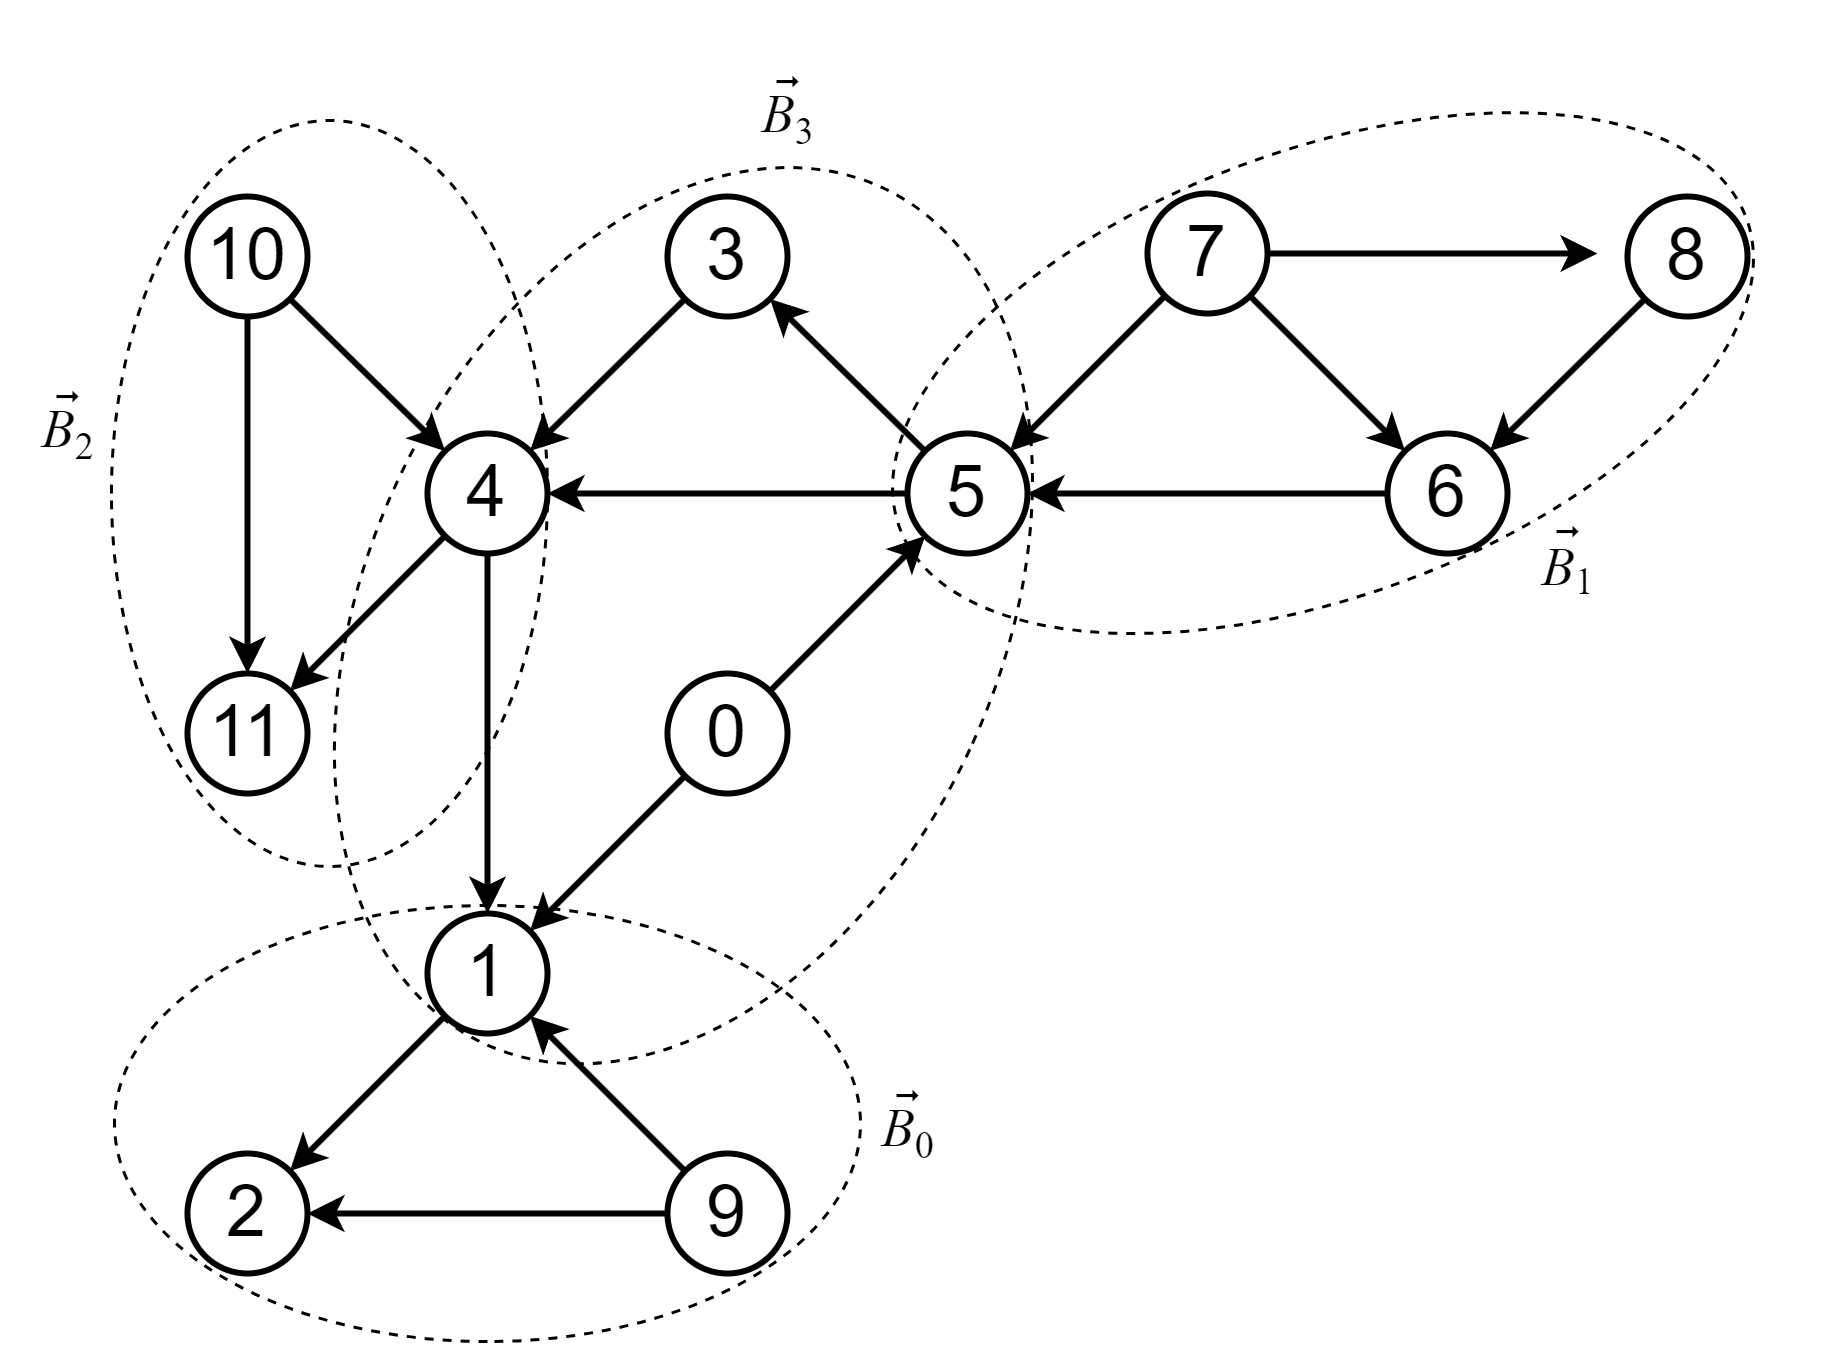

The diagram above was exported from draw.io. Its source (the exported page's mxGraphModel, read from the mxfile embedded in the PNG):
<mxGraphModel dx="1434" dy="841" grid="1" gridSize="10" guides="1" tooltips="1" connect="1" arrows="1" fold="1" page="1" pageScale="1" pageWidth="827" pageHeight="1169" background="none" math="0" shadow="0">
  <root>
    <mxCell id="0" />
    <mxCell id="1" parent="0" />
    <mxCell id="VpHzmzro31c7H7pZUwm9-26" value="" style="ellipse;whiteSpace=wrap;html=1;fillColor=none;dashed=1;rotation=70;" vertex="1" parent="1">
      <mxGeometry x="584.09" y="29.61" width="148.84" height="300.52" as="geometry" />
    </mxCell>
    <mxCell id="VpHzmzro31c7H7pZUwm9-14" value="" style="ellipse;whiteSpace=wrap;html=1;fillColor=none;dashed=1;rotation=-180;" vertex="1" parent="1">
      <mxGeometry x="254.65999999999997" y="95.67" width="145.34" height="248.66" as="geometry" />
    </mxCell>
    <mxCell id="VpHzmzro31c7H7pZUwm9-11" value="" style="ellipse;whiteSpace=wrap;html=1;fillColor=none;dashed=1;rotation=90;" vertex="1" parent="1">
      <mxGeometry x="307.33" y="305.68" width="145.34" height="248.66" as="geometry" />
    </mxCell>
    <mxCell id="_PjYLiZ7u1xAUvMMXe8_-25" value="" style="ellipse;whiteSpace=wrap;html=1;fillColor=none;dashed=1;rotation=25;" parent="1" vertex="1">
      <mxGeometry x="339.97" y="103.4" width="210.68" height="314.67" as="geometry" />
    </mxCell>
    <mxCell id="_PjYLiZ7u1xAUvMMXe8_-1" value="&lt;font face=&quot;Helvetica&quot; style=&quot;font-size: 24px;&quot;&gt;1&lt;/font&gt;" style="ellipse;whiteSpace=wrap;html=1;aspect=fixed;strokeWidth=2;" parent="1" vertex="1">
      <mxGeometry x="360" y="360" width="40" height="40" as="geometry" />
    </mxCell>
    <mxCell id="_PjYLiZ7u1xAUvMMXe8_-2" value="&lt;font face=&quot;Helvetica&quot; style=&quot;font-size: 24px;&quot;&gt;9&lt;/font&gt;" style="ellipse;whiteSpace=wrap;html=1;aspect=fixed;strokeWidth=2;" parent="1" vertex="1">
      <mxGeometry x="440" y="440" width="40" height="40" as="geometry" />
    </mxCell>
    <mxCell id="_PjYLiZ7u1xAUvMMXe8_-3" value="&lt;font face=&quot;Helvetica&quot; style=&quot;font-size: 24px;&quot;&gt;2&lt;/font&gt;" style="ellipse;whiteSpace=wrap;html=1;aspect=fixed;strokeWidth=2;" parent="1" vertex="1">
      <mxGeometry x="280" y="440" width="40" height="40" as="geometry" />
    </mxCell>
    <mxCell id="_PjYLiZ7u1xAUvMMXe8_-12" value="" style="endArrow=classic;html=1;rounded=0;exitX=0;exitY=0;exitDx=0;exitDy=0;entryX=1;entryY=1;entryDx=0;entryDy=0;strokeWidth=2;" parent="1" source="_PjYLiZ7u1xAUvMMXe8_-2" target="_PjYLiZ7u1xAUvMMXe8_-1" edge="1">
      <mxGeometry width="50" height="50" relative="1" as="geometry">
        <mxPoint x="640" y="580" as="sourcePoint" />
        <mxPoint x="690" y="530" as="targetPoint" />
      </mxGeometry>
    </mxCell>
    <mxCell id="_PjYLiZ7u1xAUvMMXe8_-14" value="" style="endArrow=classic;html=1;rounded=0;exitX=0;exitY=0.5;exitDx=0;exitDy=0;entryX=1;entryY=0.5;entryDx=0;entryDy=0;strokeWidth=2;" parent="1" source="_PjYLiZ7u1xAUvMMXe8_-2" target="_PjYLiZ7u1xAUvMMXe8_-3" edge="1">
      <mxGeometry width="50" height="50" relative="1" as="geometry">
        <mxPoint x="640" y="580" as="sourcePoint" />
        <mxPoint x="690" y="530" as="targetPoint" />
      </mxGeometry>
    </mxCell>
    <mxCell id="_PjYLiZ7u1xAUvMMXe8_-15" value="" style="endArrow=classic;html=1;rounded=0;exitX=0;exitY=1;exitDx=0;exitDy=0;entryX=1;entryY=0;entryDx=0;entryDy=0;strokeWidth=2;" parent="1" source="_PjYLiZ7u1xAUvMMXe8_-1" target="_PjYLiZ7u1xAUvMMXe8_-3" edge="1">
      <mxGeometry width="50" height="50" relative="1" as="geometry">
        <mxPoint x="456" y="456" as="sourcePoint" />
        <mxPoint x="404" y="404" as="targetPoint" />
      </mxGeometry>
    </mxCell>
    <mxCell id="ZnwNd1amS8vzW6LrnCgQ-1" value="&lt;i style=&quot;font-size: 18px;&quot;&gt;B&lt;/i&gt;&lt;sub style=&quot;&quot;&gt;&lt;font style=&quot;font-size: 12.5px;&quot;&gt;1&lt;/font&gt;&lt;/sub&gt;" style="text;html=1;align=center;verticalAlign=middle;resizable=0;points=[];autosize=1;strokeColor=none;fillColor=none;strokeWidth=1;fontFamily=Times New Roman;fontStyle=0" parent="1" vertex="1">
      <mxGeometry x="720" y="226" width="40" height="40" as="geometry" />
    </mxCell>
    <mxCell id="ZnwNd1amS8vzW6LrnCgQ-4" value="&lt;span style=&quot;&quot;&gt;&lt;span style=&quot;font-style: italic; font-size: 18px;&quot;&gt;B&lt;/span&gt;&lt;span style=&quot;font-size: 15px;&quot;&gt;&lt;sub style=&quot;&quot;&gt;0&lt;/sub&gt;&lt;/span&gt;&lt;/span&gt;" style="text;html=1;align=center;verticalAlign=middle;resizable=0;points=[];autosize=1;strokeColor=none;fillColor=none;strokeWidth=1;fontFamily=Times New Roman;fontStyle=0" parent="1" vertex="1">
      <mxGeometry x="500" y="412.51" width="40" height="40" as="geometry" />
    </mxCell>
    <mxCell id="ZnwNd1amS8vzW6LrnCgQ-5" value="&lt;span style=&quot;&quot;&gt;&lt;span style=&quot;font-style: italic; font-size: 18px;&quot;&gt;B&lt;/span&gt;&lt;span style=&quot;font-size: 15px;&quot;&gt;&lt;sub style=&quot;&quot;&gt;2&lt;/sub&gt;&lt;/span&gt;&lt;/span&gt;" style="text;html=1;align=center;verticalAlign=middle;resizable=0;points=[];autosize=1;strokeColor=none;fillColor=none;strokeWidth=1;fontFamily=Times New Roman;fontStyle=0" parent="1" vertex="1">
      <mxGeometry x="220" y="180" width="40" height="40" as="geometry" />
    </mxCell>
    <mxCell id="ZnwNd1amS8vzW6LrnCgQ-6" value="&lt;span style=&quot;&quot;&gt;&lt;span style=&quot;font-style: italic; font-size: 18px;&quot;&gt;B&lt;/span&gt;&lt;span style=&quot;font-size: 15px;&quot;&gt;&lt;sub style=&quot;&quot;&gt;3&lt;/sub&gt;&lt;/span&gt;&lt;/span&gt;" style="text;html=1;align=center;verticalAlign=middle;resizable=0;points=[];autosize=1;strokeColor=none;fillColor=none;strokeWidth=1;fontFamily=Times New Roman;fontStyle=0" parent="1" vertex="1">
      <mxGeometry x="460" y="75" width="40" height="40" as="geometry" />
    </mxCell>
    <mxCell id="ZnwNd1amS8vzW6LrnCgQ-13" value="&lt;var class=&quot;vector&quot;&gt;&lt;span&gt;&lt;font style=&quot;font-size: 18px;&quot;&gt;⃗&lt;/font&gt;&lt;/span&gt;&lt;/var&gt;" style="text;html=1;align=center;verticalAlign=middle;resizable=0;points=[];autosize=1;strokeColor=none;fillColor=none;fontFamily=Times New Roman;fontStyle=0" parent="1" vertex="1">
      <mxGeometry x="230" y="175" width="20" height="40" as="geometry" />
    </mxCell>
    <mxCell id="ZnwNd1amS8vzW6LrnCgQ-14" value="&lt;var class=&quot;vector&quot;&gt;&lt;span&gt;&lt;font style=&quot;font-size: 18px;&quot;&gt;⃗&lt;/font&gt;&lt;/span&gt;&lt;/var&gt;" style="text;html=1;align=center;verticalAlign=middle;resizable=0;points=[];autosize=1;strokeColor=none;fillColor=none;fontFamily=Times New Roman;" parent="1" vertex="1">
      <mxGeometry x="730" y="220" width="20" height="40" as="geometry" />
    </mxCell>
    <mxCell id="ZnwNd1amS8vzW6LrnCgQ-15" value="&lt;var class=&quot;vector&quot;&gt;&lt;span&gt;&lt;font style=&quot;font-size: 18px;&quot;&gt;⃗&lt;/font&gt;&lt;/span&gt;&lt;/var&gt;" style="text;html=1;align=center;verticalAlign=middle;resizable=0;points=[];autosize=1;strokeColor=none;fillColor=none;fontFamily=Times New Roman;" parent="1" vertex="1">
      <mxGeometry x="510" y="407.51" width="20" height="40" as="geometry" />
    </mxCell>
    <mxCell id="ZnwNd1amS8vzW6LrnCgQ-18" value="&lt;var class=&quot;vector&quot;&gt;&lt;span&gt;&lt;font style=&quot;font-size: 18px;&quot;&gt;⃗&lt;/font&gt;&lt;/span&gt;&lt;/var&gt;" style="text;html=1;align=center;verticalAlign=middle;resizable=0;points=[];autosize=1;strokeColor=none;fillColor=none;fontFamily=Times New Roman;" parent="1" vertex="1">
      <mxGeometry x="470" y="70" width="20" height="40" as="geometry" />
    </mxCell>
    <mxCell id="VpHzmzro31c7H7pZUwm9-1" value="&lt;font face=&quot;Helvetica&quot; style=&quot;font-size: 24px;&quot;&gt;4&lt;/font&gt;" style="ellipse;whiteSpace=wrap;html=1;aspect=fixed;strokeWidth=2;" vertex="1" parent="1">
      <mxGeometry x="360" y="200" width="40" height="40" as="geometry" />
    </mxCell>
    <mxCell id="VpHzmzro31c7H7pZUwm9-2" value="&lt;font face=&quot;Helvetica&quot; style=&quot;font-size: 24px;&quot;&gt;5&lt;/font&gt;" style="ellipse;whiteSpace=wrap;html=1;aspect=fixed;strokeWidth=2;" vertex="1" parent="1">
      <mxGeometry x="520" y="200" width="40" height="40" as="geometry" />
    </mxCell>
    <mxCell id="VpHzmzro31c7H7pZUwm9-3" value="&lt;font face=&quot;Helvetica&quot; style=&quot;font-size: 24px;&quot;&gt;3&lt;/font&gt;" style="ellipse;whiteSpace=wrap;html=1;aspect=fixed;strokeWidth=2;" vertex="1" parent="1">
      <mxGeometry x="440" y="121" width="40" height="40" as="geometry" />
    </mxCell>
    <mxCell id="VpHzmzro31c7H7pZUwm9-4" value="&lt;font face=&quot;Helvetica&quot; style=&quot;font-size: 24px;&quot;&gt;0&lt;/font&gt;" style="ellipse;whiteSpace=wrap;html=1;aspect=fixed;strokeWidth=2;" vertex="1" parent="1">
      <mxGeometry x="440" y="280" width="40" height="40" as="geometry" />
    </mxCell>
    <mxCell id="VpHzmzro31c7H7pZUwm9-5" value="" style="endArrow=classic;html=1;rounded=0;exitX=0;exitY=1;exitDx=0;exitDy=0;strokeWidth=2;entryX=1;entryY=0;entryDx=0;entryDy=0;" edge="1" parent="1" source="VpHzmzro31c7H7pZUwm9-4" target="_PjYLiZ7u1xAUvMMXe8_-1">
      <mxGeometry width="50" height="50" relative="1" as="geometry">
        <mxPoint x="456" y="456" as="sourcePoint" />
        <mxPoint x="630" y="340" as="targetPoint" />
      </mxGeometry>
    </mxCell>
    <mxCell id="VpHzmzro31c7H7pZUwm9-6" value="" style="endArrow=classic;html=1;rounded=0;exitX=1;exitY=0;exitDx=0;exitDy=0;strokeWidth=2;entryX=0;entryY=1;entryDx=0;entryDy=0;" edge="1" parent="1" source="VpHzmzro31c7H7pZUwm9-4" target="VpHzmzro31c7H7pZUwm9-2">
      <mxGeometry width="50" height="50" relative="1" as="geometry">
        <mxPoint x="456" y="324" as="sourcePoint" />
        <mxPoint x="404" y="376" as="targetPoint" />
      </mxGeometry>
    </mxCell>
    <mxCell id="VpHzmzro31c7H7pZUwm9-7" value="" style="endArrow=classic;html=1;rounded=0;exitX=0;exitY=0.5;exitDx=0;exitDy=0;strokeWidth=2;entryX=1;entryY=0.5;entryDx=0;entryDy=0;" edge="1" parent="1" source="VpHzmzro31c7H7pZUwm9-2" target="VpHzmzro31c7H7pZUwm9-1">
      <mxGeometry width="50" height="50" relative="1" as="geometry">
        <mxPoint x="484" y="296" as="sourcePoint" />
        <mxPoint x="536" y="244" as="targetPoint" />
      </mxGeometry>
    </mxCell>
    <mxCell id="VpHzmzro31c7H7pZUwm9-8" value="" style="endArrow=classic;html=1;rounded=0;exitX=0;exitY=0;exitDx=0;exitDy=0;strokeWidth=2;entryX=1;entryY=1;entryDx=0;entryDy=0;" edge="1" parent="1" source="VpHzmzro31c7H7pZUwm9-2" target="VpHzmzro31c7H7pZUwm9-3">
      <mxGeometry width="50" height="50" relative="1" as="geometry">
        <mxPoint x="530" y="230" as="sourcePoint" />
        <mxPoint x="410" y="230" as="targetPoint" />
      </mxGeometry>
    </mxCell>
    <mxCell id="VpHzmzro31c7H7pZUwm9-9" value="" style="endArrow=classic;html=1;rounded=0;exitX=0;exitY=1;exitDx=0;exitDy=0;strokeWidth=2;entryX=1;entryY=0;entryDx=0;entryDy=0;" edge="1" parent="1" source="VpHzmzro31c7H7pZUwm9-3" target="VpHzmzro31c7H7pZUwm9-1">
      <mxGeometry width="50" height="50" relative="1" as="geometry">
        <mxPoint x="536" y="216" as="sourcePoint" />
        <mxPoint x="484" y="165" as="targetPoint" />
      </mxGeometry>
    </mxCell>
    <mxCell id="VpHzmzro31c7H7pZUwm9-10" value="" style="endArrow=classic;html=1;rounded=0;exitX=0.5;exitY=1;exitDx=0;exitDy=0;strokeWidth=2;entryX=0.5;entryY=0;entryDx=0;entryDy=0;" edge="1" parent="1" source="VpHzmzro31c7H7pZUwm9-1" target="_PjYLiZ7u1xAUvMMXe8_-1">
      <mxGeometry width="50" height="50" relative="1" as="geometry">
        <mxPoint x="456" y="165" as="sourcePoint" />
        <mxPoint x="404" y="216" as="targetPoint" />
      </mxGeometry>
    </mxCell>
    <mxCell id="VpHzmzro31c7H7pZUwm9-12" value="&lt;font face=&quot;Helvetica&quot; style=&quot;font-size: 24px;&quot;&gt;10&lt;/font&gt;" style="ellipse;whiteSpace=wrap;html=1;aspect=fixed;strokeWidth=2;" vertex="1" parent="1">
      <mxGeometry x="280" y="121" width="40" height="40" as="geometry" />
    </mxCell>
    <mxCell id="VpHzmzro31c7H7pZUwm9-13" value="&lt;font face=&quot;Helvetica&quot; style=&quot;font-size: 24px;&quot;&gt;11&lt;/font&gt;" style="ellipse;whiteSpace=wrap;html=1;aspect=fixed;strokeWidth=2;" vertex="1" parent="1">
      <mxGeometry x="280" y="280" width="40" height="40" as="geometry" />
    </mxCell>
    <mxCell id="VpHzmzro31c7H7pZUwm9-15" value="" style="endArrow=classic;html=1;rounded=0;exitX=0;exitY=1;exitDx=0;exitDy=0;strokeWidth=2;entryX=1;entryY=0;entryDx=0;entryDy=0;" edge="1" parent="1" source="VpHzmzro31c7H7pZUwm9-1" target="VpHzmzro31c7H7pZUwm9-13">
      <mxGeometry width="50" height="50" relative="1" as="geometry">
        <mxPoint x="390" y="250" as="sourcePoint" />
        <mxPoint x="390" y="370" as="targetPoint" />
      </mxGeometry>
    </mxCell>
    <mxCell id="VpHzmzro31c7H7pZUwm9-16" value="" style="endArrow=classic;html=1;rounded=0;exitX=0.5;exitY=1;exitDx=0;exitDy=0;strokeWidth=2;entryX=0.5;entryY=0;entryDx=0;entryDy=0;" edge="1" parent="1" source="VpHzmzro31c7H7pZUwm9-12" target="VpHzmzro31c7H7pZUwm9-13">
      <mxGeometry width="50" height="50" relative="1" as="geometry">
        <mxPoint x="376" y="244" as="sourcePoint" />
        <mxPoint x="324" y="296" as="targetPoint" />
      </mxGeometry>
    </mxCell>
    <mxCell id="VpHzmzro31c7H7pZUwm9-17" value="" style="endArrow=classic;html=1;rounded=0;exitX=1;exitY=1;exitDx=0;exitDy=0;strokeWidth=2;entryX=0;entryY=0;entryDx=0;entryDy=0;" edge="1" parent="1" source="VpHzmzro31c7H7pZUwm9-12" target="VpHzmzro31c7H7pZUwm9-1">
      <mxGeometry width="50" height="50" relative="1" as="geometry">
        <mxPoint x="310" y="171" as="sourcePoint" />
        <mxPoint x="310" y="290" as="targetPoint" />
      </mxGeometry>
    </mxCell>
    <mxCell id="VpHzmzro31c7H7pZUwm9-18" value="&lt;font face=&quot;Helvetica&quot; style=&quot;font-size: 24px;&quot;&gt;7&lt;/font&gt;" style="ellipse;whiteSpace=wrap;html=1;aspect=fixed;strokeWidth=2;" vertex="1" parent="1">
      <mxGeometry x="600" y="120" width="40" height="40" as="geometry" />
    </mxCell>
    <mxCell id="VpHzmzro31c7H7pZUwm9-19" value="&lt;font face=&quot;Helvetica&quot; style=&quot;font-size: 24px;&quot;&gt;8&lt;/font&gt;" style="ellipse;whiteSpace=wrap;html=1;aspect=fixed;strokeWidth=2;" vertex="1" parent="1">
      <mxGeometry x="760" y="121" width="40" height="40" as="geometry" />
    </mxCell>
    <mxCell id="VpHzmzro31c7H7pZUwm9-20" value="&lt;font face=&quot;Helvetica&quot; style=&quot;font-size: 24px;&quot;&gt;6&lt;/font&gt;" style="ellipse;whiteSpace=wrap;html=1;aspect=fixed;strokeWidth=2;" vertex="1" parent="1">
      <mxGeometry x="680" y="200" width="40" height="40" as="geometry" />
    </mxCell>
    <mxCell id="VpHzmzro31c7H7pZUwm9-21" value="" style="endArrow=classic;html=1;rounded=0;exitX=0;exitY=0.5;exitDx=0;exitDy=0;strokeWidth=2;entryX=1;entryY=0.5;entryDx=0;entryDy=0;" edge="1" parent="1" source="VpHzmzro31c7H7pZUwm9-20" target="VpHzmzro31c7H7pZUwm9-2">
      <mxGeometry width="50" height="50" relative="1" as="geometry">
        <mxPoint x="536" y="216" as="sourcePoint" />
        <mxPoint x="484" y="165" as="targetPoint" />
      </mxGeometry>
    </mxCell>
    <mxCell id="VpHzmzro31c7H7pZUwm9-22" value="" style="endArrow=classic;html=1;rounded=0;exitX=0;exitY=1;exitDx=0;exitDy=0;strokeWidth=2;entryX=1;entryY=0;entryDx=0;entryDy=0;" edge="1" parent="1" source="VpHzmzro31c7H7pZUwm9-18" target="VpHzmzro31c7H7pZUwm9-2">
      <mxGeometry width="50" height="50" relative="1" as="geometry">
        <mxPoint x="690" y="230" as="sourcePoint" />
        <mxPoint x="570" y="230" as="targetPoint" />
      </mxGeometry>
    </mxCell>
    <mxCell id="VpHzmzro31c7H7pZUwm9-23" value="" style="endArrow=classic;html=1;rounded=0;exitX=1;exitY=1;exitDx=0;exitDy=0;strokeWidth=2;" edge="1" parent="1" source="VpHzmzro31c7H7pZUwm9-18" target="VpHzmzro31c7H7pZUwm9-20">
      <mxGeometry width="50" height="50" relative="1" as="geometry">
        <mxPoint x="616" y="164" as="sourcePoint" />
        <mxPoint x="564" y="216" as="targetPoint" />
      </mxGeometry>
    </mxCell>
    <mxCell id="VpHzmzro31c7H7pZUwm9-24" value="" style="endArrow=classic;html=1;rounded=0;exitX=1;exitY=0.5;exitDx=0;exitDy=0;strokeWidth=2;" edge="1" parent="1" source="VpHzmzro31c7H7pZUwm9-18">
      <mxGeometry width="50" height="50" relative="1" as="geometry">
        <mxPoint x="644" y="164" as="sourcePoint" />
        <mxPoint x="750" y="140" as="targetPoint" />
      </mxGeometry>
    </mxCell>
    <mxCell id="VpHzmzro31c7H7pZUwm9-25" value="" style="endArrow=classic;html=1;rounded=0;exitX=0;exitY=1;exitDx=0;exitDy=0;strokeWidth=2;entryX=1;entryY=0;entryDx=0;entryDy=0;" edge="1" parent="1" source="VpHzmzro31c7H7pZUwm9-19" target="VpHzmzro31c7H7pZUwm9-20">
      <mxGeometry width="50" height="50" relative="1" as="geometry">
        <mxPoint x="650" y="150" as="sourcePoint" />
        <mxPoint x="760" y="150" as="targetPoint" />
      </mxGeometry>
    </mxCell>
  </root>
</mxGraphModel>